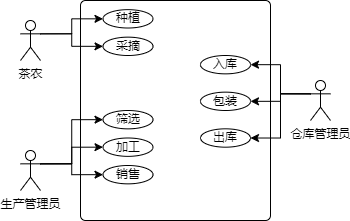

The diagram above was exported from draw.io. Its source (the exported page's mxGraphModel, read from the mxfile embedded in the PNG):
<mxGraphModel dx="614" dy="273" grid="1" gridSize="10" guides="1" tooltips="1" connect="1" arrows="1" fold="1" page="1" pageScale="1" pageWidth="827" pageHeight="1169" math="0" shadow="0">
  <root>
    <mxCell id="0" />
    <mxCell id="1" parent="0" />
    <mxCell id="XGXFJE2KDTwjrt5FqJ9W-1" value="" style="rounded=1;absoluteArcSize=1;html=1;arcSize=10;" parent="1" vertex="1">
      <mxGeometry x="140" y="60" width="190" height="220" as="geometry" />
    </mxCell>
    <mxCell id="XGXFJE2KDTwjrt5FqJ9W-2" value="" style="html=1;shape=mxgraph.er.anchor;whiteSpace=wrap;" parent="XGXFJE2KDTwjrt5FqJ9W-1" vertex="1">
      <mxGeometry width="95" height="220" as="geometry" />
    </mxCell>
    <mxCell id="XGXFJE2KDTwjrt5FqJ9W-9" value="种植" style="ellipse;whiteSpace=wrap;html=1;" parent="XGXFJE2KDTwjrt5FqJ9W-1" vertex="1">
      <mxGeometry x="22.5" y="9.166666666666666" width="50" height="18.333333333333332" as="geometry" />
    </mxCell>
    <mxCell id="XGXFJE2KDTwjrt5FqJ9W-10" value="采摘" style="ellipse;whiteSpace=wrap;html=1;" parent="XGXFJE2KDTwjrt5FqJ9W-1" vertex="1">
      <mxGeometry x="22.5" y="36.666666666666664" width="50" height="18.333333333333332" as="geometry" />
    </mxCell>
    <mxCell id="XGXFJE2KDTwjrt5FqJ9W-16" value="加工" style="ellipse;whiteSpace=wrap;html=1;" parent="XGXFJE2KDTwjrt5FqJ9W-1" vertex="1">
      <mxGeometry x="22.5" y="137.5" width="50" height="18.333333333333332" as="geometry" />
    </mxCell>
    <mxCell id="XGXFJE2KDTwjrt5FqJ9W-14" value="筛选" style="ellipse;whiteSpace=wrap;html=1;" parent="XGXFJE2KDTwjrt5FqJ9W-1" vertex="1">
      <mxGeometry x="22.5" y="110" width="50" height="18.333333333333332" as="geometry" />
    </mxCell>
    <mxCell id="XGXFJE2KDTwjrt5FqJ9W-18" value="销售" style="ellipse;whiteSpace=wrap;html=1;" parent="XGXFJE2KDTwjrt5FqJ9W-1" vertex="1">
      <mxGeometry x="22.5" y="165" width="50" height="18.333333333333332" as="geometry" />
    </mxCell>
    <mxCell id="XGXFJE2KDTwjrt5FqJ9W-23" value="入库" style="ellipse;whiteSpace=wrap;html=1;" parent="XGXFJE2KDTwjrt5FqJ9W-1" vertex="1">
      <mxGeometry x="120" y="55" width="50" height="18.333333333333332" as="geometry" />
    </mxCell>
    <mxCell id="XGXFJE2KDTwjrt5FqJ9W-26" value="出库" style="ellipse;whiteSpace=wrap;html=1;" parent="XGXFJE2KDTwjrt5FqJ9W-1" vertex="1">
      <mxGeometry x="120" y="128.33333333333331" width="50" height="18.333333333333332" as="geometry" />
    </mxCell>
    <mxCell id="XGXFJE2KDTwjrt5FqJ9W-32" value="包装" style="ellipse;whiteSpace=wrap;html=1;" parent="XGXFJE2KDTwjrt5FqJ9W-1" vertex="1">
      <mxGeometry x="120" y="91.66666666666666" width="50" height="18.333333333333332" as="geometry" />
    </mxCell>
    <mxCell id="XGXFJE2KDTwjrt5FqJ9W-12" style="edgeStyle=orthogonalEdgeStyle;rounded=0;orthogonalLoop=1;jettySize=auto;html=1;exitX=1;exitY=0.3333333333333333;exitDx=0;exitDy=0;exitPerimeter=0;" parent="1" source="XGXFJE2KDTwjrt5FqJ9W-4" target="XGXFJE2KDTwjrt5FqJ9W-9" edge="1">
      <mxGeometry relative="1" as="geometry" />
    </mxCell>
    <mxCell id="XGXFJE2KDTwjrt5FqJ9W-13" style="edgeStyle=orthogonalEdgeStyle;rounded=0;orthogonalLoop=1;jettySize=auto;html=1;exitX=1;exitY=0.3333333333333333;exitDx=0;exitDy=0;exitPerimeter=0;entryX=0;entryY=0.5;entryDx=0;entryDy=0;" parent="1" source="XGXFJE2KDTwjrt5FqJ9W-4" target="XGXFJE2KDTwjrt5FqJ9W-10" edge="1">
      <mxGeometry relative="1" as="geometry" />
    </mxCell>
    <mxCell id="XGXFJE2KDTwjrt5FqJ9W-4" value="茶农" style="shape=umlActor;verticalLabelPosition=bottom;verticalAlign=top;html=1;" parent="1" vertex="1">
      <mxGeometry x="80" y="80" width="20" height="40" as="geometry" />
    </mxCell>
    <mxCell id="XGXFJE2KDTwjrt5FqJ9W-20" style="edgeStyle=orthogonalEdgeStyle;rounded=0;orthogonalLoop=1;jettySize=auto;html=1;exitX=1;exitY=0.3333333333333333;exitDx=0;exitDy=0;exitPerimeter=0;entryX=0;entryY=0.5;entryDx=0;entryDy=0;" parent="1" source="XGXFJE2KDTwjrt5FqJ9W-7" target="XGXFJE2KDTwjrt5FqJ9W-14" edge="1">
      <mxGeometry relative="1" as="geometry" />
    </mxCell>
    <mxCell id="XGXFJE2KDTwjrt5FqJ9W-21" style="edgeStyle=orthogonalEdgeStyle;rounded=0;orthogonalLoop=1;jettySize=auto;html=1;exitX=1;exitY=0.3333333333333333;exitDx=0;exitDy=0;exitPerimeter=0;entryX=0;entryY=0.5;entryDx=0;entryDy=0;" parent="1" source="XGXFJE2KDTwjrt5FqJ9W-7" target="XGXFJE2KDTwjrt5FqJ9W-18" edge="1">
      <mxGeometry relative="1" as="geometry" />
    </mxCell>
    <mxCell id="XGXFJE2KDTwjrt5FqJ9W-22" style="edgeStyle=orthogonalEdgeStyle;rounded=0;orthogonalLoop=1;jettySize=auto;html=1;exitX=1;exitY=0.3333333333333333;exitDx=0;exitDy=0;exitPerimeter=0;entryX=0;entryY=0.5;entryDx=0;entryDy=0;" parent="1" source="XGXFJE2KDTwjrt5FqJ9W-7" target="XGXFJE2KDTwjrt5FqJ9W-16" edge="1">
      <mxGeometry relative="1" as="geometry" />
    </mxCell>
    <mxCell id="XGXFJE2KDTwjrt5FqJ9W-7" value="生产管理员" style="shape=umlActor;verticalLabelPosition=bottom;verticalAlign=top;html=1;" parent="1" vertex="1">
      <mxGeometry x="80" y="210" width="20" height="40" as="geometry" />
    </mxCell>
    <mxCell id="XGXFJE2KDTwjrt5FqJ9W-34" style="edgeStyle=orthogonalEdgeStyle;rounded=0;orthogonalLoop=1;jettySize=auto;html=1;exitX=0;exitY=0.3333333333333333;exitDx=0;exitDy=0;exitPerimeter=0;entryX=1;entryY=0.5;entryDx=0;entryDy=0;" parent="1" source="XGXFJE2KDTwjrt5FqJ9W-8" target="XGXFJE2KDTwjrt5FqJ9W-23" edge="1">
      <mxGeometry relative="1" as="geometry" />
    </mxCell>
    <mxCell id="XGXFJE2KDTwjrt5FqJ9W-35" style="edgeStyle=orthogonalEdgeStyle;rounded=0;orthogonalLoop=1;jettySize=auto;html=1;exitX=0;exitY=0.3333333333333333;exitDx=0;exitDy=0;exitPerimeter=0;entryX=1;entryY=0.5;entryDx=0;entryDy=0;" parent="1" source="XGXFJE2KDTwjrt5FqJ9W-8" target="XGXFJE2KDTwjrt5FqJ9W-32" edge="1">
      <mxGeometry relative="1" as="geometry" />
    </mxCell>
    <mxCell id="XGXFJE2KDTwjrt5FqJ9W-36" style="edgeStyle=orthogonalEdgeStyle;rounded=0;orthogonalLoop=1;jettySize=auto;html=1;exitX=0;exitY=0.3333333333333333;exitDx=0;exitDy=0;exitPerimeter=0;entryX=1;entryY=0.5;entryDx=0;entryDy=0;" parent="1" source="XGXFJE2KDTwjrt5FqJ9W-8" target="XGXFJE2KDTwjrt5FqJ9W-26" edge="1">
      <mxGeometry relative="1" as="geometry" />
    </mxCell>
    <mxCell id="XGXFJE2KDTwjrt5FqJ9W-8" value="仓库管理员" style="shape=umlActor;verticalLabelPosition=bottom;verticalAlign=top;html=1;" parent="1" vertex="1">
      <mxGeometry x="370" y="140" width="20" height="40" as="geometry" />
    </mxCell>
  </root>
</mxGraphModel>